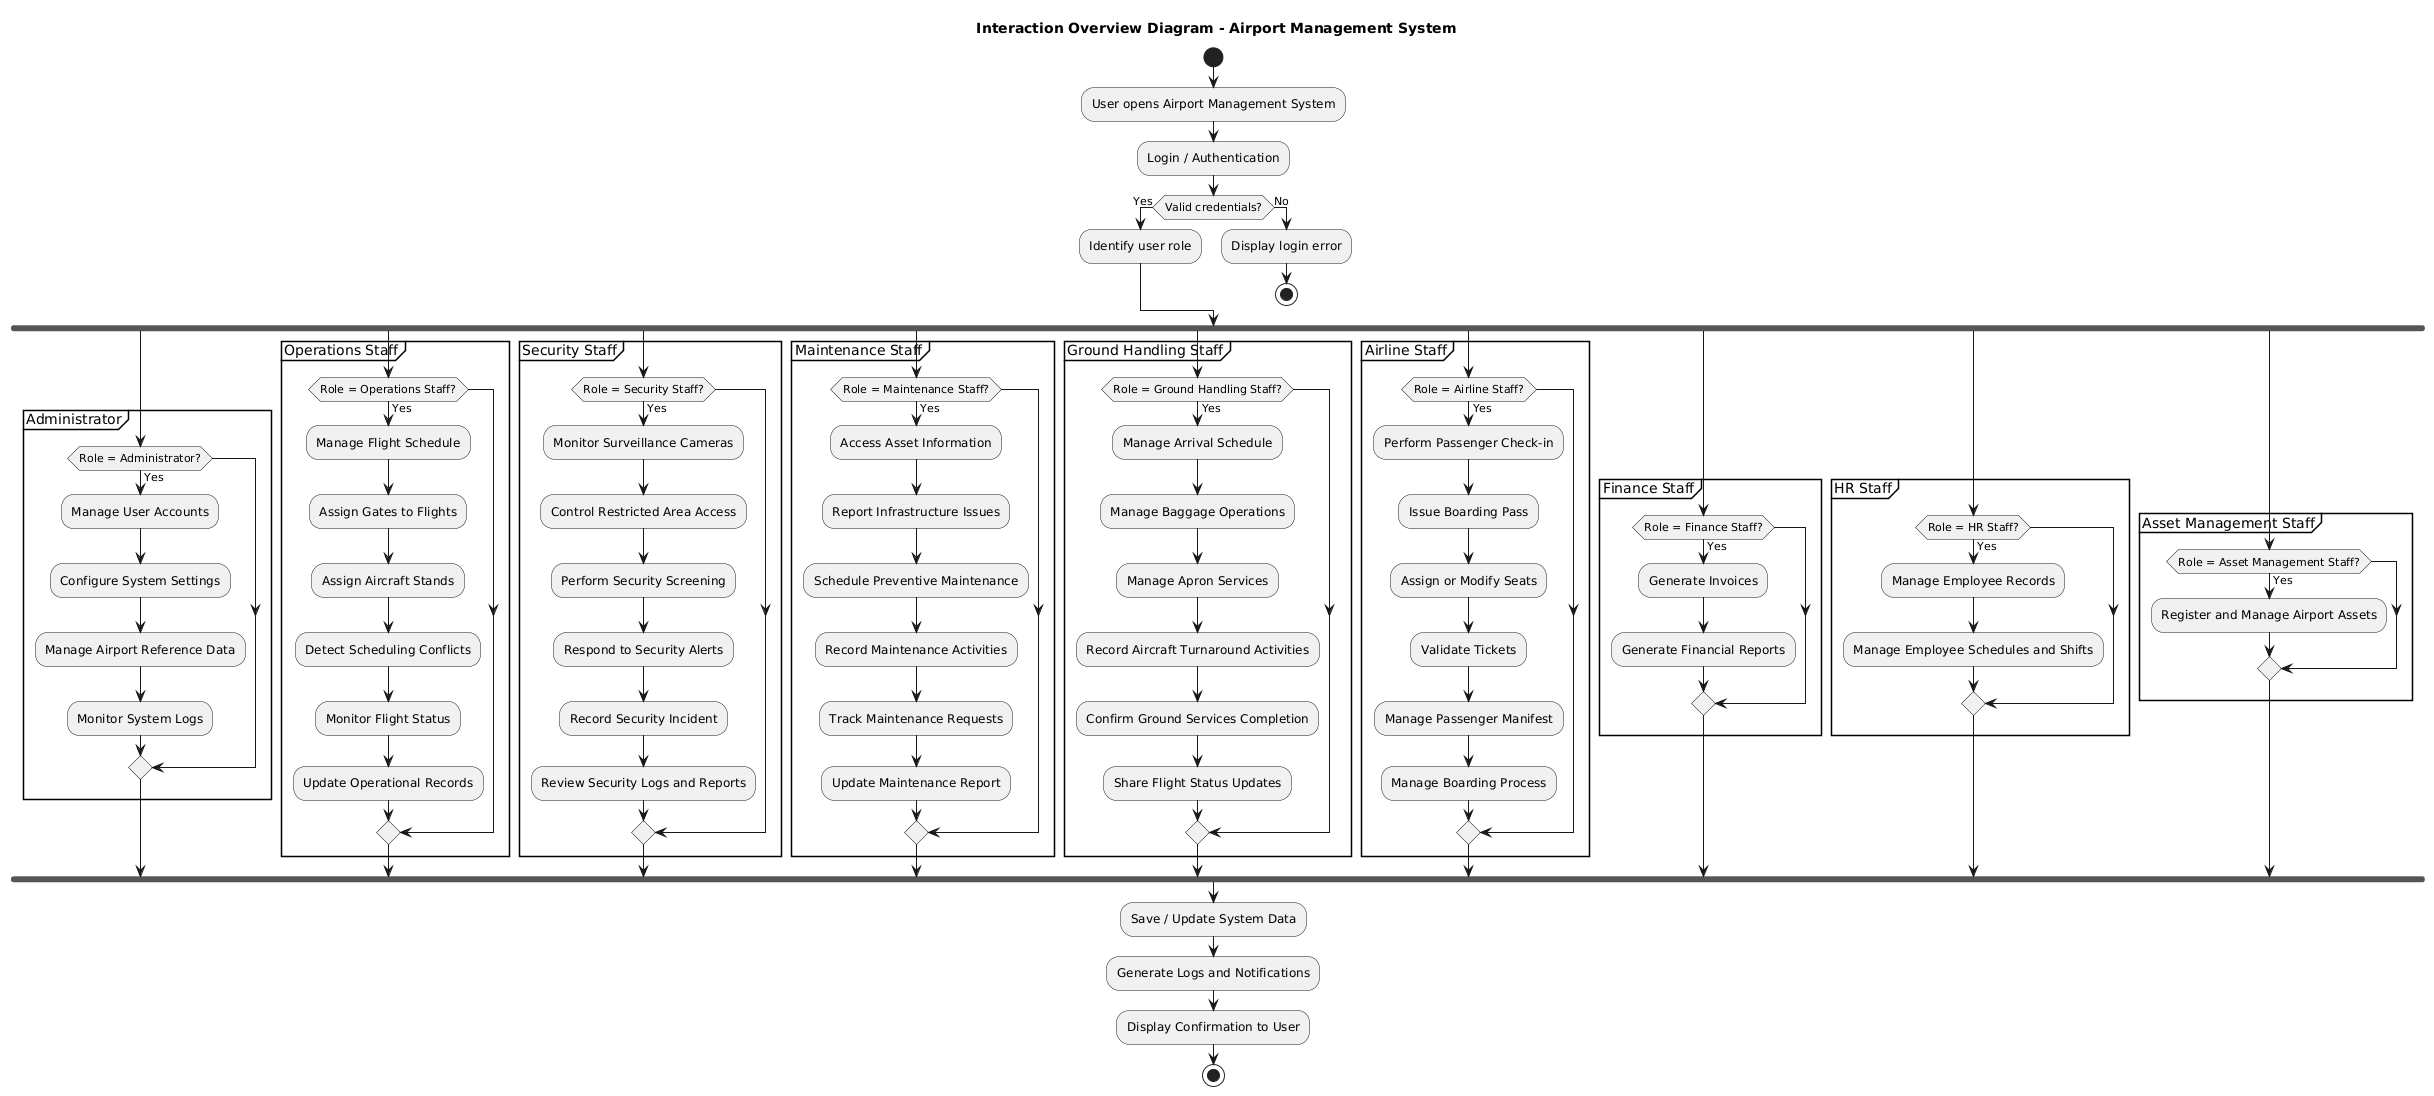

The diagram above was rendered by PlantUML. Its source (embedded in the PNG):
@startuml
title Interaction Overview Diagram - Airport Management System

start

:User opens Airport Management System;
:Login / Authentication;

if (Valid credentials?) then (Yes)
  :Identify user role;
else (No)
  :Display login error;
  stop
endif

fork
  partition "Administrator" {
    if (Role = Administrator?) then (Yes)
      :Manage User Accounts;
      :Configure System Settings;
      :Manage Airport Reference Data;
      :Monitor System Logs;
    endif
  }
fork again
  partition "Operations Staff" {
    if (Role = Operations Staff?) then (Yes)
      :Manage Flight Schedule;
      :Assign Gates to Flights;
      :Assign Aircraft Stands;
      :Detect Scheduling Conflicts;
      :Monitor Flight Status;
      :Update Operational Records;
    endif
  }
fork again
  partition "Security Staff" {
    if (Role = Security Staff?) then (Yes)
      :Monitor Surveillance Cameras;
      :Control Restricted Area Access;
      :Perform Security Screening;
      :Respond to Security Alerts;
      :Record Security Incident;
      :Review Security Logs and Reports;
    endif
  }
fork again
  partition "Maintenance Staff" {
    if (Role = Maintenance Staff?) then (Yes)
      :Access Asset Information;
      :Report Infrastructure Issues;
      :Schedule Preventive Maintenance;
      :Record Maintenance Activities;
      :Track Maintenance Requests;
      :Update Maintenance Report;
    endif
  }
fork again
  partition "Ground Handling Staff" {
    if (Role = Ground Handling Staff?) then (Yes)
      :Manage Arrival Schedule;
      :Manage Baggage Operations;
      :Manage Apron Services;
      :Record Aircraft Turnaround Activities;
      :Confirm Ground Services Completion;
      :Share Flight Status Updates;
    endif
  }
fork again
  partition "Airline Staff" {
    if (Role = Airline Staff?) then (Yes)
      :Perform Passenger Check-in;
      :Issue Boarding Pass;
      :Assign or Modify Seats;
      :Validate Tickets;
      :Manage Passenger Manifest;
      :Manage Boarding Process;
    endif
  }
fork again
  partition "Finance Staff" {
    if (Role = Finance Staff?) then (Yes)
      :Generate Invoices;
      :Generate Financial Reports;
    endif
  }
fork again
  partition "HR Staff" {
    if (Role = HR Staff?) then (Yes)
      :Manage Employee Records;
      :Manage Employee Schedules and Shifts;
    endif
  }
fork again
  partition "Asset Management Staff" {
    if (Role = Asset Management Staff?) then (Yes)
      :Register and Manage Airport Assets;
    endif
  }
end fork

:Save / Update System Data;
:Generate Logs and Notifications;
:Display Confirmation to User;

stop
@enduml